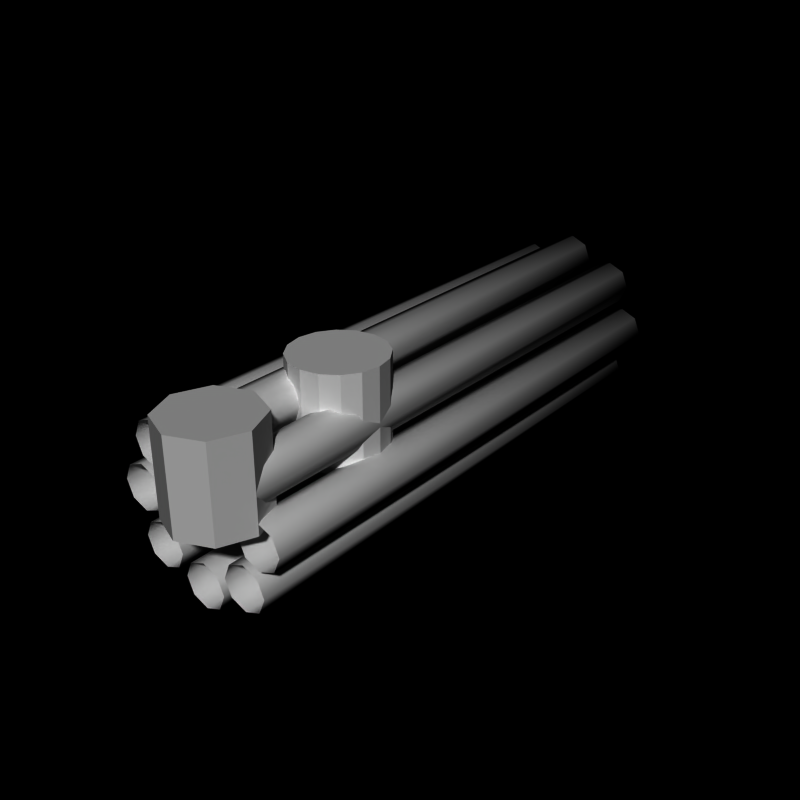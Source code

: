 # Source: minigun.blend  (saved by Blender 2.66.0; exported with 4.5.12 LTS)
import bpy
from mathutils import Matrix  # noqa: F401  (used for matrix-valued properties, if any)

bpy.ops.wm.read_factory_settings(use_empty=True)
scene = bpy.context.scene
scene.name = 'Scene'

# ---- collections
col_collection_1 = bpy.data.collections.new('Collection 1'); scene.collection.children.link(col_collection_1)

# ---- world
world_world = bpy.data.worlds.new('World'); scene.world = world_world
world_world.color = (0.0, 0.0, 0.0)
world_world.use_sun_shadow = False
world_world.sun_shadow_jitter_overblur = 0.0
world_world.cycles.sampling_method = 'MANUAL'
world_world.cycles.sample_map_resolution = 256

# ---- meshes
me_cylinder_009 = bpy.data.meshes.new('Cylinder.009')
me_cylinder_009.from_pydata([(0.0, 12.0, 2.0), (0.0, -4.768e-07, 2.0), (0.3536, 12.0, 1.854), (0.3536, -3.576e-07, 1.854), (0.5, 12.0, 1.5), (0.5, -1.192e-07, 1.5), (0.3536, 12.0, 1.146), (0.3536, 1.192e-07, 1.146), (-1.629e-07, 12.0, 1.0), (-1.629e-07, 1.788e-07, 1.0), (-0.3536, 12.0, 1.146), (-0.3536, 1.192e-07, 1.146), (-0.5, 12.0, 1.5), (-0.5, -1.192e-07, 1.5), (-0.3536, 12.0, 1.854), (-0.3536, -3.576e-07, 1.854), (5.96e-09, 12.0, 1.8), (0.2121, 12.0, 1.712), (0.3, 12.0, 1.5), (0.2121, 12.0, 1.288), (-9.179e-08, 12.0, 1.2), (-0.2121, 12.0, 1.288), (-0.3, 12.0, 1.5), (-0.2121, 12.0, 1.712), (1.49e-08, 11.0, 1.5)], [], [(10, 11, 13, 12), (8, 9, 11, 10), (6, 8, 20, 19), (12, 13, 15, 14), (4, 5, 7, 6), (0, 1, 3, 2), (6, 7, 9, 8), (2, 3, 5, 4), (14, 15, 1, 0), (12, 14, 23, 22), (8, 10, 21, 20), (0, 2, 17, 16), (10, 12, 22, 21), (14, 0, 16, 23), (4, 6, 19, 18), (2, 4, 18, 17), (20, 21, 24), (23, 16, 24), (19, 20, 24), (21, 22, 24), (17, 18, 24), (22, 23, 24), (16, 17, 24), (18, 19, 24)])
me_cylinder_009.polygons.foreach_set('use_smooth', [True] * 24)
me_cylinder_009.use_remesh_preserve_volume = False
me_cylinder_009.use_remesh_preserve_attributes = False
me_cylinder_009.use_mirror_vertex_groups = False
me_cylinder_009.update()
me_cylinder_008 = bpy.data.meshes.new('Cylinder.008')
me_cylinder_008.from_pydata([(0.0, 12.0, 2.0), (0.0, -4.768e-07, 2.0), (0.3536, 12.0, 1.854), (0.3536, -3.576e-07, 1.854), (0.5, 12.0, 1.5), (0.5, -1.192e-07, 1.5), (0.3536, 12.0, 1.146), (0.3536, 1.192e-07, 1.146), (-1.629e-07, 12.0, 1.0), (-1.629e-07, 1.788e-07, 1.0), (-0.3536, 12.0, 1.146), (-0.3536, 1.192e-07, 1.146), (-0.5, 12.0, 1.5), (-0.5, -1.192e-07, 1.5), (-0.3536, 12.0, 1.854), (-0.3536, -3.576e-07, 1.854), (5.96e-09, 12.0, 1.8), (0.2121, 12.0, 1.712), (0.3, 12.0, 1.5), (0.2121, 12.0, 1.288), (-9.179e-08, 12.0, 1.2), (-0.2121, 12.0, 1.288), (-0.3, 12.0, 1.5), (-0.2121, 12.0, 1.712), (1.49e-08, 11.0, 1.5)], [], [(10, 11, 13, 12), (8, 9, 11, 10), (6, 8, 20, 19), (12, 13, 15, 14), (4, 5, 7, 6), (0, 1, 3, 2), (6, 7, 9, 8), (2, 3, 5, 4), (14, 15, 1, 0), (12, 14, 23, 22), (8, 10, 21, 20), (0, 2, 17, 16), (10, 12, 22, 21), (14, 0, 16, 23), (4, 6, 19, 18), (2, 4, 18, 17), (20, 21, 24), (23, 16, 24), (19, 20, 24), (21, 22, 24), (17, 18, 24), (22, 23, 24), (16, 17, 24), (18, 19, 24)])
me_cylinder_008.polygons.foreach_set('use_smooth', [True] * 24)
me_cylinder_008.use_remesh_preserve_volume = False
me_cylinder_008.use_remesh_preserve_attributes = False
me_cylinder_008.use_mirror_vertex_groups = False
me_cylinder_008.update()
me_cylinder_007 = bpy.data.meshes.new('Cylinder.007')
me_cylinder_007.from_pydata([(0.0, 12.0, 2.0), (0.0, -4.768e-07, 2.0), (0.3536, 12.0, 1.854), (0.3536, -3.576e-07, 1.854), (0.5, 12.0, 1.5), (0.5, -1.192e-07, 1.5), (0.3536, 12.0, 1.146), (0.3536, 1.192e-07, 1.146), (-1.629e-07, 12.0, 1.0), (-1.629e-07, 1.788e-07, 1.0), (-0.3536, 12.0, 1.146), (-0.3536, 1.192e-07, 1.146), (-0.5, 12.0, 1.5), (-0.5, -1.192e-07, 1.5), (-0.3536, 12.0, 1.854), (-0.3536, -3.576e-07, 1.854), (5.96e-09, 12.0, 1.8), (0.2121, 12.0, 1.712), (0.3, 12.0, 1.5), (0.2121, 12.0, 1.288), (-9.179e-08, 12.0, 1.2), (-0.2121, 12.0, 1.288), (-0.3, 12.0, 1.5), (-0.2121, 12.0, 1.712), (1.49e-08, 11.0, 1.5)], [], [(10, 11, 13, 12), (8, 9, 11, 10), (6, 8, 20, 19), (12, 13, 15, 14), (4, 5, 7, 6), (0, 1, 3, 2), (6, 7, 9, 8), (2, 3, 5, 4), (14, 15, 1, 0), (12, 14, 23, 22), (8, 10, 21, 20), (0, 2, 17, 16), (10, 12, 22, 21), (14, 0, 16, 23), (4, 6, 19, 18), (2, 4, 18, 17), (20, 21, 24), (23, 16, 24), (19, 20, 24), (21, 22, 24), (17, 18, 24), (22, 23, 24), (16, 17, 24), (18, 19, 24)])
me_cylinder_007.polygons.foreach_set('use_smooth', [True] * 24)
me_cylinder_007.use_remesh_preserve_volume = False
me_cylinder_007.use_remesh_preserve_attributes = False
me_cylinder_007.use_mirror_vertex_groups = False
me_cylinder_007.update()
me_cylinder_006 = bpy.data.meshes.new('Cylinder.006')
me_cylinder_006.from_pydata([(0.0, 12.0, 2.0), (0.0, -4.768e-07, 2.0), (0.3536, 12.0, 1.854), (0.3536, -3.576e-07, 1.854), (0.5, 12.0, 1.5), (0.5, -1.192e-07, 1.5), (0.3536, 12.0, 1.146), (0.3536, 1.192e-07, 1.146), (-1.629e-07, 12.0, 1.0), (-1.629e-07, 1.788e-07, 1.0), (-0.3536, 12.0, 1.146), (-0.3536, 1.192e-07, 1.146), (-0.5, 12.0, 1.5), (-0.5, -1.192e-07, 1.5), (-0.3536, 12.0, 1.854), (-0.3536, -3.576e-07, 1.854), (5.96e-09, 12.0, 1.8), (0.2121, 12.0, 1.712), (0.3, 12.0, 1.5), (0.2121, 12.0, 1.288), (-9.179e-08, 12.0, 1.2), (-0.2121, 12.0, 1.288), (-0.3, 12.0, 1.5), (-0.2121, 12.0, 1.712), (1.49e-08, 11.0, 1.5)], [], [(10, 11, 13, 12), (8, 9, 11, 10), (6, 8, 20, 19), (12, 13, 15, 14), (4, 5, 7, 6), (0, 1, 3, 2), (6, 7, 9, 8), (2, 3, 5, 4), (14, 15, 1, 0), (12, 14, 23, 22), (8, 10, 21, 20), (0, 2, 17, 16), (10, 12, 22, 21), (14, 0, 16, 23), (4, 6, 19, 18), (2, 4, 18, 17), (20, 21, 24), (23, 16, 24), (19, 20, 24), (21, 22, 24), (17, 18, 24), (22, 23, 24), (16, 17, 24), (18, 19, 24)])
me_cylinder_006.polygons.foreach_set('use_smooth', [True] * 24)
me_cylinder_006.use_remesh_preserve_volume = False
me_cylinder_006.use_remesh_preserve_attributes = False
me_cylinder_006.use_mirror_vertex_groups = False
me_cylinder_006.update()
me_cylinder_005 = bpy.data.meshes.new('Cylinder.005')
me_cylinder_005.from_pydata([(0.0, 12.0, 2.0), (0.0, -4.768e-07, 2.0), (0.3536, 12.0, 1.854), (0.3536, -3.576e-07, 1.854), (0.5, 12.0, 1.5), (0.5, -1.192e-07, 1.5), (0.3536, 12.0, 1.146), (0.3536, 1.192e-07, 1.146), (-1.629e-07, 12.0, 1.0), (-1.629e-07, 1.788e-07, 1.0), (-0.3536, 12.0, 1.146), (-0.3536, 1.192e-07, 1.146), (-0.5, 12.0, 1.5), (-0.5, -1.192e-07, 1.5), (-0.3536, 12.0, 1.854), (-0.3536, -3.576e-07, 1.854), (5.96e-09, 12.0, 1.8), (0.2121, 12.0, 1.712), (0.3, 12.0, 1.5), (0.2121, 12.0, 1.288), (-9.179e-08, 12.0, 1.2), (-0.2121, 12.0, 1.288), (-0.3, 12.0, 1.5), (-0.2121, 12.0, 1.712), (1.49e-08, 11.0, 1.5)], [], [(10, 11, 13, 12), (8, 9, 11, 10), (6, 8, 20, 19), (12, 13, 15, 14), (4, 5, 7, 6), (0, 1, 3, 2), (6, 7, 9, 8), (2, 3, 5, 4), (14, 15, 1, 0), (12, 14, 23, 22), (8, 10, 21, 20), (0, 2, 17, 16), (10, 12, 22, 21), (14, 0, 16, 23), (4, 6, 19, 18), (2, 4, 18, 17), (20, 21, 24), (23, 16, 24), (19, 20, 24), (21, 22, 24), (17, 18, 24), (22, 23, 24), (16, 17, 24), (18, 19, 24)])
me_cylinder_005.polygons.foreach_set('use_smooth', [True] * 24)
me_cylinder_005.use_remesh_preserve_volume = False
me_cylinder_005.use_remesh_preserve_attributes = False
me_cylinder_005.use_mirror_vertex_groups = False
me_cylinder_005.update()
me_cylinder_004 = bpy.data.meshes.new('Cylinder.004')
me_cylinder_004.from_pydata([(0.0, 12.0, 2.0), (0.0, -4.768e-07, 2.0), (0.3536, 12.0, 1.854), (0.3536, -3.576e-07, 1.854), (0.5, 12.0, 1.5), (0.5, -1.192e-07, 1.5), (0.3536, 12.0, 1.146), (0.3536, 1.192e-07, 1.146), (-1.629e-07, 12.0, 1.0), (-1.629e-07, 1.788e-07, 1.0), (-0.3536, 12.0, 1.146), (-0.3536, 1.192e-07, 1.146), (-0.5, 12.0, 1.5), (-0.5, -1.192e-07, 1.5), (-0.3536, 12.0, 1.854), (-0.3536, -3.576e-07, 1.854), (5.96e-09, 12.0, 1.8), (0.2121, 12.0, 1.712), (0.3, 12.0, 1.5), (0.2121, 12.0, 1.288), (-9.179e-08, 12.0, 1.2), (-0.2121, 12.0, 1.288), (-0.3, 12.0, 1.5), (-0.2121, 12.0, 1.712), (1.49e-08, 11.0, 1.5)], [], [(10, 11, 13, 12), (8, 9, 11, 10), (6, 8, 20, 19), (12, 13, 15, 14), (4, 5, 7, 6), (0, 1, 3, 2), (6, 7, 9, 8), (2, 3, 5, 4), (14, 15, 1, 0), (12, 14, 23, 22), (8, 10, 21, 20), (0, 2, 17, 16), (10, 12, 22, 21), (14, 0, 16, 23), (4, 6, 19, 18), (2, 4, 18, 17), (20, 21, 24), (23, 16, 24), (19, 20, 24), (21, 22, 24), (17, 18, 24), (22, 23, 24), (16, 17, 24), (18, 19, 24)])
me_cylinder_004.polygons.foreach_set('use_smooth', [True] * 24)
me_cylinder_004.use_remesh_preserve_volume = False
me_cylinder_004.use_remesh_preserve_attributes = False
me_cylinder_004.use_mirror_vertex_groups = False
me_cylinder_004.update()
me_cylinder_003 = bpy.data.meshes.new('Cylinder.003')
me_cylinder_003.from_pydata([(0.0, 12.0, 2.0), (0.0, -4.768e-07, 2.0), (0.3536, 12.0, 1.854), (0.3536, -3.576e-07, 1.854), (0.5, 12.0, 1.5), (0.5, -1.192e-07, 1.5), (0.3536, 12.0, 1.146), (0.3536, 1.192e-07, 1.146), (-1.629e-07, 12.0, 1.0), (-1.629e-07, 1.788e-07, 1.0), (-0.3536, 12.0, 1.146), (-0.3536, 1.192e-07, 1.146), (-0.5, 12.0, 1.5), (-0.5, -1.192e-07, 1.5), (-0.3536, 12.0, 1.854), (-0.3536, -3.576e-07, 1.854), (5.96e-09, 12.0, 1.8), (0.2121, 12.0, 1.712), (0.3, 12.0, 1.5), (0.2121, 12.0, 1.288), (-9.179e-08, 12.0, 1.2), (-0.2121, 12.0, 1.288), (-0.3, 12.0, 1.5), (-0.2121, 12.0, 1.712), (1.49e-08, 11.0, 1.5)], [], [(10, 11, 13, 12), (8, 9, 11, 10), (6, 8, 20, 19), (12, 13, 15, 14), (4, 5, 7, 6), (0, 1, 3, 2), (6, 7, 9, 8), (2, 3, 5, 4), (14, 15, 1, 0), (12, 14, 23, 22), (8, 10, 21, 20), (0, 2, 17, 16), (10, 12, 22, 21), (14, 0, 16, 23), (4, 6, 19, 18), (2, 4, 18, 17), (20, 21, 24), (23, 16, 24), (19, 20, 24), (21, 22, 24), (17, 18, 24), (22, 23, 24), (16, 17, 24), (18, 19, 24)])
me_cylinder_003.polygons.foreach_set('use_smooth', [True] * 24)
me_cylinder_003.use_remesh_preserve_volume = False
me_cylinder_003.use_remesh_preserve_attributes = False
me_cylinder_003.use_mirror_vertex_groups = False
me_cylinder_003.update()
me_cylinder_002 = bpy.data.meshes.new('Cylinder.002')
me_cylinder_002.from_pydata([(0.0, 12.0, 2.0), (0.0, -4.768e-07, 2.0), (0.3536, 12.0, 1.854), (0.3536, -3.576e-07, 1.854), (0.5, 12.0, 1.5), (0.5, -1.192e-07, 1.5), (0.3536, 12.0, 1.146), (0.3536, 1.192e-07, 1.146), (-1.629e-07, 12.0, 1.0), (-1.629e-07, 1.788e-07, 1.0), (-0.3536, 12.0, 1.146), (-0.3536, 1.192e-07, 1.146), (-0.5, 12.0, 1.5), (-0.5, -1.192e-07, 1.5), (-0.3536, 12.0, 1.854), (-0.3536, -3.576e-07, 1.854), (5.96e-09, 12.0, 1.8), (0.2121, 12.0, 1.712), (0.3, 12.0, 1.5), (0.2121, 12.0, 1.288), (-9.179e-08, 12.0, 1.2), (-0.2121, 12.0, 1.288), (-0.3, 12.0, 1.5), (-0.2121, 12.0, 1.712), (1.49e-08, 11.0, 1.5)], [], [(10, 11, 13, 12), (8, 9, 11, 10), (6, 8, 20, 19), (12, 13, 15, 14), (4, 5, 7, 6), (0, 1, 3, 2), (6, 7, 9, 8), (2, 3, 5, 4), (14, 15, 1, 0), (12, 14, 23, 22), (8, 10, 21, 20), (0, 2, 17, 16), (10, 12, 22, 21), (14, 0, 16, 23), (4, 6, 19, 18), (2, 4, 18, 17), (20, 21, 24), (23, 16, 24), (19, 20, 24), (21, 22, 24), (17, 18, 24), (22, 23, 24), (16, 17, 24), (18, 19, 24)])
me_cylinder_002.polygons.foreach_set('use_smooth', [True] * 24)
me_cylinder_002.use_remesh_preserve_volume = False
me_cylinder_002.use_remesh_preserve_attributes = False
me_cylinder_002.use_mirror_vertex_groups = False
me_cylinder_002.update()
me_cylinder_001 = bpy.data.meshes.new('Cylinder.001')
me_cylinder_001.from_pydata([(0.0, 1.0, -1.0), (0.0, 1.0, 1.0), (0.7071, 0.7071, -1.0), (0.7071, 0.7071, 1.0), (1.0, 7.55e-08, -1.0), (1.0, 7.55e-08, 1.0), (0.7071, -0.7071, -1.0), (0.7071, -0.7071, 1.0), (-3.258e-07, -1.0, -1.0), (-3.258e-07, -1.0, 1.0), (-0.7071, -0.7071, -1.0), (-0.7071, -0.7071, 1.0), (-1.0, 9.656e-07, -1.0), (-1.0, 9.656e-07, 1.0), (-0.7071, 0.7071, -1.0), (-0.7071, 0.7071, 1.0)], [], [(1, 15, 13, 11, 9, 7, 5, 3), (10, 11, 13, 12), (8, 9, 11, 10), (0, 2, 4, 6, 8, 10, 12, 14), (12, 13, 15, 14), (4, 5, 7, 6), (0, 1, 3, 2), (6, 7, 9, 8), (2, 3, 5, 4), (14, 15, 1, 0)])
me_cylinder_001.use_remesh_preserve_volume = False
me_cylinder_001.use_remesh_preserve_attributes = False
me_cylinder_001.use_mirror_vertex_groups = False
me_cylinder_001.update()
me_cylinder = bpy.data.meshes.new('Cylinder')
me_cylinder.from_pydata([(0.0, 1.0, -1.0), (0.0, 1.0, 1.0), (0.3827, 0.9239, -1.0), (0.3827, 0.9239, 1.0), (0.7071, 0.7071, -1.0), (0.7071, 0.7071, 1.0), (0.9239, 0.3827, -1.0), (0.9239, 0.3827, 1.0), (1.0, 7.55e-08, -1.0), (1.0, 7.55e-08, 1.0), (0.9239, -0.3827, -1.0), (0.9239, -0.3827, 1.0), (0.7071, -0.7071, -1.0), (0.7071, -0.7071, 1.0), (0.3827, -0.9239, -1.0), (0.3827, -0.9239, 1.0), (-3.258e-07, -1.0, -1.0), (-3.258e-07, -1.0, 1.0), (-0.3827, -0.9239, -1.0), (-0.3827, -0.9239, 1.0), (-0.7071, -0.7071, -1.0), (-0.7071, -0.7071, 1.0), (-0.9239, -0.3827, -1.0), (-0.9239, -0.3827, 1.0), (-1.0, 9.656e-07, -1.0), (-1.0, 9.656e-07, 1.0), (-0.9239, 0.3827, -1.0), (-0.9239, 0.3827, 1.0), (-0.7071, 0.7071, -1.0), (-0.7071, 0.7071, 1.0), (-0.3827, 0.9239, -1.0), (-0.3827, 0.9239, 1.0)], [], [(0, 2, 4, 6, 8, 10, 12, 14, 16, 18, 20, 22, 24, 26, 28, 30), (22, 23, 25, 24), (6, 7, 9, 8), (2, 3, 5, 4), (20, 21, 23, 22), (10, 11, 13, 12), (14, 15, 17, 16), (1, 31, 29, 27, 25, 23, 21, 19, 17, 15, 13, 11, 9, 7, 5, 3), (8, 9, 11, 10), (24, 25, 27, 26), (4, 5, 7, 6), (0, 1, 3, 2), (18, 19, 21, 20), (12, 13, 15, 14), (28, 29, 31, 30), (30, 31, 1, 0), (26, 27, 29, 28), (16, 17, 19, 18)])
me_cylinder.use_remesh_preserve_volume = False
me_cylinder.use_remesh_preserve_attributes = False
me_cylinder.use_mirror_vertex_groups = False
me_cylinder.update()
arm_weapon = bpy.data.armatures.new('Weapon')  # bones are not reproduced

# ---- objects
ob_cylinder_009 = bpy.data.objects.new('Cylinder.009', me_cylinder_009)
ob_cylinder_008 = bpy.data.objects.new('Cylinder.008', me_cylinder_008)
ob_cylinder_007 = bpy.data.objects.new('Cylinder.007', me_cylinder_007)
ob_cylinder_006 = bpy.data.objects.new('Cylinder.006', me_cylinder_006)
ob_cylinder_005 = bpy.data.objects.new('Cylinder.005', me_cylinder_005)
ob_cylinder_004 = bpy.data.objects.new('Cylinder.004', me_cylinder_004)
ob_cylinder_003 = bpy.data.objects.new('Cylinder.003', me_cylinder_003)
ob_cylinder_002 = bpy.data.objects.new('Cylinder.002', me_cylinder_002)
ob_cylinder_001 = bpy.data.objects.new('Cylinder.001', me_cylinder_001)
ob_cylinder = bpy.data.objects.new('Cylinder', me_cylinder)
ob_armature_flak = bpy.data.objects.new('Armature_Flak', arm_weapon)

# ---- transforms, parenting, visibility, modifiers, constraints
ob_cylinder_009.location = (0.0, 0.0, 0.0)
ob_cylinder_009.rotation_euler = (0.0, 5.498, 0.0)
ob_cylinder_009.lineart.crease_threshold = 0.0
ob_cylinder_008.location = (0.0, 0.0, 0.0)
ob_cylinder_008.rotation_euler = (0.0, 4.712, 0.0)
ob_cylinder_008.lineart.crease_threshold = 0.0
ob_cylinder_007.location = (0.0, 0.0, 0.0)
ob_cylinder_007.rotation_euler = (0.0, 3.927, 0.0)
ob_cylinder_007.lineart.crease_threshold = 0.0
ob_cylinder_006.location = (0.0, 0.0, 0.0)
ob_cylinder_006.rotation_euler = (0.0, 3.142, 0.0)
ob_cylinder_006.lineart.crease_threshold = 0.0
ob_cylinder_005.location = (0.0, 0.0, 0.0)
ob_cylinder_005.rotation_euler = (0.0, 2.356, 0.0)
ob_cylinder_005.lineart.crease_threshold = 0.0
ob_cylinder_004.location = (0.0, 0.0, 0.0)
ob_cylinder_004.rotation_euler = (0.0, 1.571, 0.0)
ob_cylinder_004.lineart.crease_threshold = 0.0
ob_cylinder_003.location = (0.0, 0.0, 0.0)
ob_cylinder_003.rotation_euler = (0.0, 0.7854, 0.0)
ob_cylinder_003.lineart.crease_threshold = 0.0
ob_cylinder_002.location = (0.0, 0.0, 0.0)
ob_cylinder_002.lineart.crease_threshold = 0.0
ob_cylinder_001.location = (0.5445, 0.0, 1.245)
ob_cylinder_001.lineart.crease_threshold = 0.0
ob_cylinder.location = (0.5445, 3.087, 1.245)
ob_cylinder.lineart.crease_threshold = 0.0
ob_armature_flak.location = (0.0, 0.0, 0.0)
ob_armature_flak.lineart.crease_threshold = 0.0

# ---- collection membership
col_collection_1.objects.link(ob_cylinder_009)
col_collection_1.objects.link(ob_cylinder_008)
col_collection_1.objects.link(ob_cylinder_007)
col_collection_1.objects.link(ob_cylinder_006)
col_collection_1.objects.link(ob_cylinder_005)
col_collection_1.objects.link(ob_cylinder_004)
col_collection_1.objects.link(ob_cylinder_003)
col_collection_1.objects.link(ob_cylinder_002)
col_collection_1.objects.link(ob_cylinder_001)
col_collection_1.objects.link(ob_cylinder)
col_collection_1.objects.link(ob_armature_flak)

# ---- scene / render settings (as saved in the file)
scene.frame_start = 1; scene.frame_end = 250; scene.frame_set(250)
scene.render.engine = 'BLENDER_EEVEE_NEXT'
scene.render.image_settings.compression = 90
scene.render.resolution_x = 240
scene.render.resolution_y = 240
scene.render.pixel_aspect_x = 100.0
scene.render.pixel_aspect_y = 100.0
scene.render.fps = 25
scene.render.dither_intensity = 0.0
scene.render.film_transparent = True
scene.render.use_compositing = False
scene.render.use_sequencer = False
scene.render.bake_margin = 2
scene.render.bake_bias = 0.0
scene.render.use_stamp_time = False
scene.render.use_stamp_date = False
scene.render.use_stamp_frame = False
scene.render.use_stamp_camera = False
scene.render.use_stamp_scene = False
scene.render.use_stamp_filename = False
scene.render.use_stamp_render_time = False
scene.render.stamp_font_size = 0
scene.cycles.use_denoising = False
scene.cycles.samples = 10
scene.cycles.sampling_pattern = 'TABULATED_SOBOL'
scene.cycles.light_sampling_threshold = 0.0
scene.cycles.use_adaptive_sampling = False
scene.cycles.use_light_tree = False
scene.cycles.blur_glossy = 0.0
scene.cycles.volume_bounces = 1
scene.cycles.pixel_filter_type = 'GAUSSIAN'
scene.cycles.sample_clamp_indirect = 0.0
scene.view_settings.view_transform = 'Raw'
bpy.context.view_layer.update()

# ---- added for rendering (the .blend has no active camera and no usable light): camera, sun
cam_auto = bpy.data.cameras.new('AutoCamera')
cam_auto.lens = 50.0
cam_auto.sensor_width = 36.0
cam_auto.clip_end = 1000.0
ob_auto_camera = bpy.data.objects.new('AutoCamera', cam_auto)
scene.collection.objects.link(ob_auto_camera)
ob_auto_camera.location = (13.1832, -10.3198, 10.6693)
ob_auto_camera.rotation_euler = (1.09748, -7.21219e-08, 0.694738)
scene.camera = ob_auto_camera
light_auto_sun = bpy.data.lights.new('AutoSun', 'SUN')
light_auto_sun.energy = 3.0
light_auto_sun.angle = 0.0523599
ob_auto_sun = bpy.data.objects.new('AutoSun', light_auto_sun)
scene.collection.objects.link(ob_auto_sun)
ob_auto_sun.rotation_euler = (0.872665, 0.174533, 0.523599)
bpy.context.view_layer.update()
